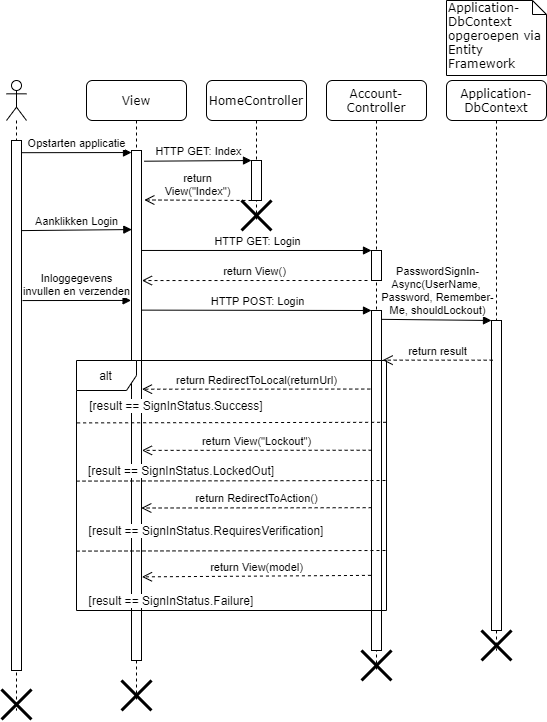

The diagram above was exported from draw.io. Its source (the exported page's mxGraphModel, read from the mxfile embedded in the PNG):
<mxGraphModel dx="1021" dy="509" grid="1" gridSize="10" guides="1" tooltips="1" connect="1" arrows="1" fold="1" page="1" pageScale="1" pageWidth="1100" pageHeight="850" background="#ffffff" math="0" shadow="0">
  <root>
    <mxCell id="0" />
    <mxCell id="1" parent="0" />
    <mxCell id="qYJHGJN6RE6jM2_PKf_L-18" value="PasswordSignIn-&lt;br&gt;Async(UserName,&amp;nbsp;&lt;br&gt;Password, Remember-&lt;br&gt;Me, shouldLockout)" style="html=1;verticalAlign=bottom;endArrow=block;entryX=0;entryY=0;entryDx=0;entryDy=0;entryPerimeter=0;exitX=1.033;exitY=0.026;exitDx=0;exitDy=0;exitPerimeter=0;" edge="1" parent="1" source="qYJHGJN6RE6jM2_PKf_L-16" target="qYJHGJN6RE6jM2_PKf_L-19">
      <mxGeometry width="80" relative="1" as="geometry">
        <mxPoint x="420" y="330" as="sourcePoint" />
        <mxPoint x="500" y="320" as="targetPoint" />
      </mxGeometry>
    </mxCell>
    <mxCell id="7baba1c4bc27f4b0-2" value="View" style="shape=umlLifeline;perimeter=lifelinePerimeter;whiteSpace=wrap;html=1;container=1;collapsible=0;recursiveResize=0;outlineConnect=0;rounded=1;shadow=0;comic=0;labelBackgroundColor=none;strokeWidth=1;fontFamily=Verdana;fontSize=12;align=center;" parent="1" vertex="1">
      <mxGeometry x="120" y="80" width="100" height="620" as="geometry" />
    </mxCell>
    <mxCell id="qYJHGJN6RE6jM2_PKf_L-3" value="" style="html=1;points=[];perimeter=orthogonalPerimeter;" vertex="1" parent="7baba1c4bc27f4b0-2">
      <mxGeometry x="45" y="70" width="10" height="510" as="geometry" />
    </mxCell>
    <mxCell id="qYJHGJN6RE6jM2_PKf_L-42" value="&lt;span style=&quot;background-color: rgb(255 , 255 , 255)&quot;&gt;[result == SignInStatus.Success]&lt;/span&gt;" style="text;html=1;strokeColor=none;fillColor=none;align=center;verticalAlign=middle;whiteSpace=wrap;rounded=0;" vertex="1" parent="7baba1c4bc27f4b0-2">
      <mxGeometry y="315" width="180" height="20" as="geometry" />
    </mxCell>
    <mxCell id="qYJHGJN6RE6jM2_PKf_L-65" value="" style="shape=umlDestroy;whiteSpace=wrap;html=1;strokeWidth=3;" vertex="1" parent="7baba1c4bc27f4b0-2">
      <mxGeometry x="35" y="600" width="30" height="30" as="geometry" />
    </mxCell>
    <mxCell id="7baba1c4bc27f4b0-3" value="HomeController" style="shape=umlLifeline;perimeter=lifelinePerimeter;whiteSpace=wrap;html=1;container=1;collapsible=0;recursiveResize=0;outlineConnect=0;rounded=1;shadow=0;comic=0;labelBackgroundColor=none;strokeWidth=1;fontFamily=Verdana;fontSize=12;align=center;" parent="1" vertex="1">
      <mxGeometry x="240" y="80" width="100" height="140" as="geometry" />
    </mxCell>
    <mxCell id="qYJHGJN6RE6jM2_PKf_L-6" value="" style="html=1;points=[];perimeter=orthogonalPerimeter;" vertex="1" parent="7baba1c4bc27f4b0-3">
      <mxGeometry x="45" y="80" width="10" height="40" as="geometry" />
    </mxCell>
    <mxCell id="qYJHGJN6RE6jM2_PKf_L-10" value="" style="shape=umlDestroy;whiteSpace=wrap;html=1;strokeWidth=3;" vertex="1" parent="7baba1c4bc27f4b0-3">
      <mxGeometry x="35" y="120" width="30" height="30" as="geometry" />
    </mxCell>
    <mxCell id="7baba1c4bc27f4b0-4" value="Account-Controller" style="shape=umlLifeline;perimeter=lifelinePerimeter;whiteSpace=wrap;html=1;container=1;collapsible=0;recursiveResize=0;outlineConnect=0;rounded=1;shadow=0;comic=0;labelBackgroundColor=none;strokeWidth=1;fontFamily=Verdana;fontSize=12;align=center;" parent="1" vertex="1">
      <mxGeometry x="360" y="80" width="100" height="590" as="geometry" />
    </mxCell>
    <mxCell id="qYJHGJN6RE6jM2_PKf_L-16" value="" style="html=1;points=[];perimeter=orthogonalPerimeter;strokeWidth=1;" vertex="1" parent="7baba1c4bc27f4b0-4">
      <mxGeometry x="45" y="230" width="10" height="340" as="geometry" />
    </mxCell>
    <mxCell id="qYJHGJN6RE6jM2_PKf_L-12" value="" style="html=1;points=[];perimeter=orthogonalPerimeter;strokeWidth=1;" vertex="1" parent="7baba1c4bc27f4b0-4">
      <mxGeometry x="45" y="170" width="10" height="30" as="geometry" />
    </mxCell>
    <mxCell id="qYJHGJN6RE6jM2_PKf_L-38" value="" style="shape=umlDestroy;whiteSpace=wrap;html=1;strokeWidth=3;" vertex="1" parent="7baba1c4bc27f4b0-4">
      <mxGeometry x="35" y="570" width="30" height="30" as="geometry" />
    </mxCell>
    <mxCell id="7baba1c4bc27f4b0-5" value="Application-DbContext" style="shape=umlLifeline;perimeter=lifelinePerimeter;whiteSpace=wrap;html=1;container=1;collapsible=0;recursiveResize=0;outlineConnect=0;rounded=1;shadow=0;comic=0;labelBackgroundColor=none;strokeWidth=1;fontFamily=Verdana;fontSize=12;align=center;" parent="1" vertex="1">
      <mxGeometry x="480" y="80" width="100" height="570" as="geometry" />
    </mxCell>
    <mxCell id="qYJHGJN6RE6jM2_PKf_L-19" value="" style="html=1;points=[];perimeter=orthogonalPerimeter;strokeWidth=1;" vertex="1" parent="7baba1c4bc27f4b0-5">
      <mxGeometry x="45" y="240" width="10" height="310" as="geometry" />
    </mxCell>
    <mxCell id="qYJHGJN6RE6jM2_PKf_L-39" value="" style="shape=umlDestroy;whiteSpace=wrap;html=1;strokeWidth=3;" vertex="1" parent="7baba1c4bc27f4b0-5">
      <mxGeometry x="35" y="550" width="30" height="30" as="geometry" />
    </mxCell>
    <mxCell id="qYJHGJN6RE6jM2_PKf_L-1" value="" style="shape=umlLifeline;participant=umlActor;perimeter=lifelinePerimeter;whiteSpace=wrap;html=1;container=1;collapsible=0;recursiveResize=0;verticalAlign=top;spacingTop=36;labelBackgroundColor=#ffffff;outlineConnect=0;" vertex="1" parent="1">
      <mxGeometry x="40" y="80" width="20" height="630" as="geometry" />
    </mxCell>
    <mxCell id="qYJHGJN6RE6jM2_PKf_L-2" value="" style="html=1;points=[];perimeter=orthogonalPerimeter;" vertex="1" parent="qYJHGJN6RE6jM2_PKf_L-1">
      <mxGeometry x="5" y="60" width="10" height="530" as="geometry" />
    </mxCell>
    <mxCell id="qYJHGJN6RE6jM2_PKf_L-5" value="Opstarten applicatie" style="html=1;verticalAlign=bottom;endArrow=block;exitX=1;exitY=0.023;exitDx=0;exitDy=0;exitPerimeter=0;entryX=0;entryY=0.004;entryDx=0;entryDy=0;entryPerimeter=0;" edge="1" parent="1" source="qYJHGJN6RE6jM2_PKf_L-2" target="qYJHGJN6RE6jM2_PKf_L-3">
      <mxGeometry width="80" relative="1" as="geometry">
        <mxPoint x="70" y="160" as="sourcePoint" />
        <mxPoint x="150" y="160" as="targetPoint" />
      </mxGeometry>
    </mxCell>
    <mxCell id="qYJHGJN6RE6jM2_PKf_L-7" value="HTTP GET: Index" style="html=1;verticalAlign=bottom;endArrow=block;entryX=0;entryY=0;entryDx=0;entryDy=0;entryPerimeter=0;exitX=1.283;exitY=0.021;exitDx=0;exitDy=0;exitPerimeter=0;" edge="1" parent="1" source="qYJHGJN6RE6jM2_PKf_L-3" target="qYJHGJN6RE6jM2_PKf_L-6">
      <mxGeometry width="80" relative="1" as="geometry">
        <mxPoint x="170" y="160" as="sourcePoint" />
        <mxPoint x="260" y="160" as="targetPoint" />
      </mxGeometry>
    </mxCell>
    <mxCell id="qYJHGJN6RE6jM2_PKf_L-8" value="return&lt;br&gt;View(&quot;Index&quot;)" style="html=1;verticalAlign=bottom;endArrow=open;dashed=1;endSize=8;exitX=0;exitY=1;exitDx=0;exitDy=0;exitPerimeter=0;entryX=1.283;entryY=0.097;entryDx=0;entryDy=0;entryPerimeter=0;" edge="1" parent="1" source="qYJHGJN6RE6jM2_PKf_L-6" target="qYJHGJN6RE6jM2_PKf_L-3">
      <mxGeometry relative="1" as="geometry">
        <mxPoint x="270" y="200" as="sourcePoint" />
        <mxPoint x="190" y="200" as="targetPoint" />
      </mxGeometry>
    </mxCell>
    <mxCell id="qYJHGJN6RE6jM2_PKf_L-9" value="Aanklikken Login" style="html=1;verticalAlign=bottom;endArrow=block;exitX=1;exitY=0.17;exitDx=0;exitDy=0;exitPerimeter=0;entryX=0.033;entryY=0.155;entryDx=0;entryDy=0;entryPerimeter=0;" edge="1" parent="1" source="qYJHGJN6RE6jM2_PKf_L-2" target="qYJHGJN6RE6jM2_PKf_L-3">
      <mxGeometry width="80" relative="1" as="geometry">
        <mxPoint x="60" y="230" as="sourcePoint" />
        <mxPoint x="140" y="230" as="targetPoint" />
      </mxGeometry>
    </mxCell>
    <mxCell id="qYJHGJN6RE6jM2_PKf_L-11" value="HTTP GET: Login" style="html=1;verticalAlign=bottom;endArrow=block;exitX=1.043;exitY=0.196;exitDx=0;exitDy=0;exitPerimeter=0;entryX=0;entryY=0;entryDx=0;entryDy=0;entryPerimeter=0;" edge="1" parent="1" source="qYJHGJN6RE6jM2_PKf_L-3" target="qYJHGJN6RE6jM2_PKf_L-12">
      <mxGeometry width="80" relative="1" as="geometry">
        <mxPoint x="180" y="250" as="sourcePoint" />
        <mxPoint x="260" y="250" as="targetPoint" />
      </mxGeometry>
    </mxCell>
    <mxCell id="qYJHGJN6RE6jM2_PKf_L-13" value="return View()" style="html=1;verticalAlign=bottom;endArrow=open;dashed=1;endSize=8;exitX=-0.4;exitY=1;exitDx=0;exitDy=0;exitPerimeter=0;entryX=1.043;entryY=0.255;entryDx=0;entryDy=0;entryPerimeter=0;" edge="1" parent="1" source="qYJHGJN6RE6jM2_PKf_L-12" target="qYJHGJN6RE6jM2_PKf_L-3">
      <mxGeometry relative="1" as="geometry">
        <mxPoint x="390" y="280" as="sourcePoint" />
        <mxPoint x="310" y="280" as="targetPoint" />
      </mxGeometry>
    </mxCell>
    <mxCell id="qYJHGJN6RE6jM2_PKf_L-14" value="Inloggegevens&lt;br&gt;invullen en verzenden" style="html=1;verticalAlign=bottom;endArrow=block;exitX=1.1;exitY=0.302;exitDx=0;exitDy=0;exitPerimeter=0;entryX=-0.043;entryY=0.294;entryDx=0;entryDy=0;entryPerimeter=0;" edge="1" parent="1" source="qYJHGJN6RE6jM2_PKf_L-2" target="qYJHGJN6RE6jM2_PKf_L-3">
      <mxGeometry width="80" relative="1" as="geometry">
        <mxPoint x="60" y="300" as="sourcePoint" />
        <mxPoint x="140" y="300" as="targetPoint" />
      </mxGeometry>
    </mxCell>
    <mxCell id="qYJHGJN6RE6jM2_PKf_L-15" value="HTTP POST: Login" style="html=1;verticalAlign=bottom;endArrow=block;exitX=1.043;exitY=0.313;exitDx=0;exitDy=0;exitPerimeter=0;entryX=0;entryY=0;entryDx=0;entryDy=0;entryPerimeter=0;" edge="1" parent="1" source="qYJHGJN6RE6jM2_PKf_L-3" target="qYJHGJN6RE6jM2_PKf_L-16">
      <mxGeometry width="80" relative="1" as="geometry">
        <mxPoint x="180" y="310" as="sourcePoint" />
        <mxPoint x="260" y="310" as="targetPoint" />
      </mxGeometry>
    </mxCell>
    <mxCell id="qYJHGJN6RE6jM2_PKf_L-20" value="Application-DbContext opgeroepen via Entity Framework" style="shape=note;whiteSpace=wrap;html=1;size=14;verticalAlign=top;align=left;spacingTop=-6;rounded=0;shadow=0;comic=0;labelBackgroundColor=none;strokeWidth=1;fontFamily=Verdana;fontSize=12" vertex="1" parent="1">
      <mxGeometry x="480" width="100" height="75" as="geometry" />
    </mxCell>
    <mxCell id="qYJHGJN6RE6jM2_PKf_L-37" value="return result" style="html=1;verticalAlign=bottom;endArrow=open;dashed=1;endSize=8;exitX=0.117;exitY=0.128;exitDx=0;exitDy=0;exitPerimeter=0;entryX=1.117;entryY=0.146;entryDx=0;entryDy=0;entryPerimeter=0;" edge="1" parent="1" source="qYJHGJN6RE6jM2_PKf_L-19" target="qYJHGJN6RE6jM2_PKf_L-16">
      <mxGeometry relative="1" as="geometry">
        <mxPoint x="510" y="360" as="sourcePoint" />
        <mxPoint x="430" y="360" as="targetPoint" />
      </mxGeometry>
    </mxCell>
    <mxCell id="qYJHGJN6RE6jM2_PKf_L-43" value="return RedirectToLocal(returnUrl)" style="html=1;verticalAlign=bottom;endArrow=open;dashed=1;endSize=8;entryX=1.048;entryY=0.468;entryDx=0;entryDy=0;entryPerimeter=0;exitX=-0.124;exitY=0.231;exitDx=0;exitDy=0;exitPerimeter=0;" edge="1" parent="1" source="qYJHGJN6RE6jM2_PKf_L-16" target="qYJHGJN6RE6jM2_PKf_L-3">
      <mxGeometry relative="1" as="geometry">
        <mxPoint x="400" y="400" as="sourcePoint" />
        <mxPoint x="320" y="400" as="targetPoint" />
      </mxGeometry>
    </mxCell>
    <mxCell id="qYJHGJN6RE6jM2_PKf_L-48" value="return View(&quot;Lockout&quot;)" style="html=1;verticalAlign=bottom;endArrow=open;dashed=1;endSize=8;entryX=1.048;entryY=0.588;entryDx=0;entryDy=0;entryPerimeter=0;exitX=0.014;exitY=0.411;exitDx=0;exitDy=0;exitPerimeter=0;" edge="1" parent="1" source="qYJHGJN6RE6jM2_PKf_L-16" target="qYJHGJN6RE6jM2_PKf_L-3">
      <mxGeometry relative="1" as="geometry">
        <mxPoint x="400" y="440" as="sourcePoint" />
        <mxPoint x="320" y="440" as="targetPoint" />
      </mxGeometry>
    </mxCell>
    <mxCell id="qYJHGJN6RE6jM2_PKf_L-49" value="&lt;span style=&quot;background-color: rgb(255 , 255 , 255)&quot;&gt;[result == SignInStatus.LockedOut]&lt;/span&gt;" style="text;html=1;strokeColor=none;fillColor=none;align=center;verticalAlign=middle;whiteSpace=wrap;rounded=0;" vertex="1" parent="1">
      <mxGeometry x="120" y="460" width="190" height="20" as="geometry" />
    </mxCell>
    <mxCell id="qYJHGJN6RE6jM2_PKf_L-50" value="return RedirectToAction()" style="html=1;verticalAlign=bottom;endArrow=open;dashed=1;endSize=8;entryX=0.979;entryY=0.701;entryDx=0;entryDy=0;entryPerimeter=0;exitX=0.014;exitY=0.58;exitDx=0;exitDy=0;exitPerimeter=0;" edge="1" parent="1" source="qYJHGJN6RE6jM2_PKf_L-16" target="qYJHGJN6RE6jM2_PKf_L-3">
      <mxGeometry relative="1" as="geometry">
        <mxPoint x="400" y="480" as="sourcePoint" />
        <mxPoint x="320" y="480" as="targetPoint" />
      </mxGeometry>
    </mxCell>
    <mxCell id="qYJHGJN6RE6jM2_PKf_L-51" value="&lt;span style=&quot;background-color: rgb(255 , 255 , 255)&quot;&gt;[result == SignInStatus.RequiresVerification]&lt;/span&gt;" style="text;html=1;strokeColor=none;fillColor=none;align=center;verticalAlign=middle;whiteSpace=wrap;rounded=0;" vertex="1" parent="1">
      <mxGeometry x="120" y="520" width="240" height="20" as="geometry" />
    </mxCell>
    <mxCell id="qYJHGJN6RE6jM2_PKf_L-52" value="return View(model)" style="html=1;verticalAlign=bottom;endArrow=open;dashed=1;endSize=8;exitX=-0.055;exitY=0.779;exitDx=0;exitDy=0;exitPerimeter=0;entryX=1.048;entryY=0.836;entryDx=0;entryDy=0;entryPerimeter=0;" edge="1" parent="1" source="qYJHGJN6RE6jM2_PKf_L-16" target="qYJHGJN6RE6jM2_PKf_L-3">
      <mxGeometry x="-0.0003" relative="1" as="geometry">
        <mxPoint x="380" y="520" as="sourcePoint" />
        <mxPoint x="300" y="520" as="targetPoint" />
        <mxPoint as="offset" />
      </mxGeometry>
    </mxCell>
    <mxCell id="qYJHGJN6RE6jM2_PKf_L-58" value="" style="endArrow=none;dashed=1;html=1;entryX=1.001;entryY=0.234;entryDx=0;entryDy=0;entryPerimeter=0;exitX=0.002;exitY=0.237;exitDx=0;exitDy=0;exitPerimeter=0;" edge="1" parent="1">
      <mxGeometry width="50" height="50" relative="1" as="geometry">
        <mxPoint x="110.61999999999989" y="422.4" as="sourcePoint" />
        <mxPoint x="420.30999999999995" y="421.79999999999984" as="targetPoint" />
      </mxGeometry>
    </mxCell>
    <mxCell id="qYJHGJN6RE6jM2_PKf_L-60" value="" style="endArrow=none;dashed=1;html=1;entryX=1.001;entryY=0.234;entryDx=0;entryDy=0;entryPerimeter=0;exitX=0.002;exitY=0.237;exitDx=0;exitDy=0;exitPerimeter=0;" edge="1" parent="1">
      <mxGeometry width="50" height="50" relative="1" as="geometry">
        <mxPoint x="109.99999999999989" y="550.5999999999999" as="sourcePoint" />
        <mxPoint x="419.68999999999994" y="549.9999999999998" as="targetPoint" />
      </mxGeometry>
    </mxCell>
    <mxCell id="qYJHGJN6RE6jM2_PKf_L-61" value="" style="endArrow=none;dashed=1;html=1;entryX=1.001;entryY=0.234;entryDx=0;entryDy=0;entryPerimeter=0;exitX=0.002;exitY=0.237;exitDx=0;exitDy=0;exitPerimeter=0;" edge="1" parent="1">
      <mxGeometry width="50" height="50" relative="1" as="geometry">
        <mxPoint x="109.99999999999989" y="480.59999999999997" as="sourcePoint" />
        <mxPoint x="419.68999999999994" y="479.99999999999983" as="targetPoint" />
      </mxGeometry>
    </mxCell>
    <mxCell id="qYJHGJN6RE6jM2_PKf_L-62" value="&lt;span style=&quot;background-color: rgb(255 , 255 , 255)&quot;&gt;[result == SignInStatus.Failure]&lt;/span&gt;" style="text;html=1;strokeColor=none;fillColor=none;align=center;verticalAlign=middle;whiteSpace=wrap;rounded=0;" vertex="1" parent="1">
      <mxGeometry x="120" y="590" width="170" height="20" as="geometry" />
    </mxCell>
    <mxCell id="qYJHGJN6RE6jM2_PKf_L-64" value="alt" style="shape=umlFrame;whiteSpace=wrap;html=1;strokeWidth=1;" vertex="1" parent="1">
      <mxGeometry x="110" y="360" width="310" height="250" as="geometry" />
    </mxCell>
    <mxCell id="qYJHGJN6RE6jM2_PKf_L-66" value="" style="shape=umlDestroy;whiteSpace=wrap;html=1;strokeWidth=3;" vertex="1" parent="1">
      <mxGeometry x="35" y="689" width="30" height="30" as="geometry" />
    </mxCell>
  </root>
</mxGraphModel>